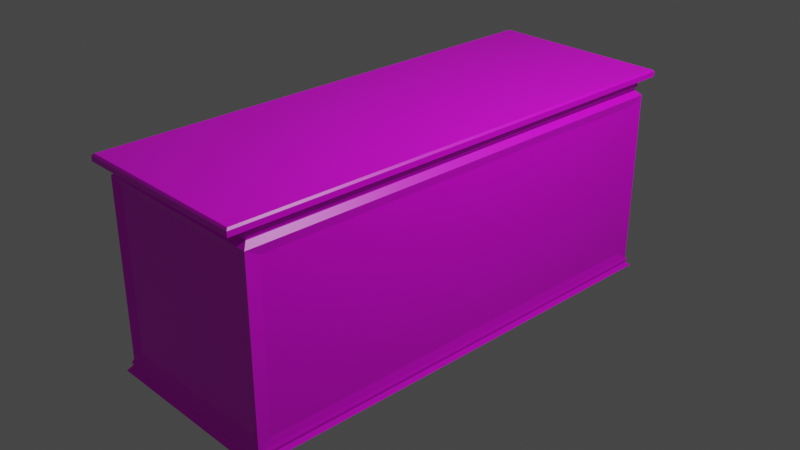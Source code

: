 # Source: altar.blend  (saved by Blender 2.80.75; exported with 4.5.12 LTS)
import bpy
from mathutils import Matrix  # noqa: F401  (used for matrix-valued properties, if any)

bpy.ops.wm.read_factory_settings(use_empty=True)
scene = bpy.context.scene
scene.name = 'Scene'

# ---- collections
col_collection = bpy.data.collections.new('Collection'); scene.collection.children.link(col_collection)

# ---- images (referenced by path relative to the original .blend; pixels are not part of the script)
import os
ASSET_DIR = os.environ.get("B2B_ASSET_DIR", "")  # directory of the original .blend (textures are referenced by path, not embedded)
HERE = os.path.dirname(os.path.abspath(__file__))  # packed textures are extracted next to this script under _unpacked/

def load_image(name, relpath, width, height, colorspace="sRGB"):
    """Load a texture the original file referenced (path relative to the .blend, or extracted next to this script)."""
    p = next((c for c in (os.path.join(HERE, relpath), os.path.join(ASSET_DIR, relpath)) if relpath and os.path.exists(c)), "")
    if p:
        img = bpy.data.images.load(p, check_existing=True)
        img.name = name
    else:  # same state as the original file: an image datablock whose file is absent (Cycles renders it pink)
        img = bpy.data.images.new(name, width, height)
        img.source = "FILE"
        img.filepath = "//" + (relpath or name)
    img.colorspace_settings.name = colorspace
    return img
img_rock_texture_png = load_image('rock_texture.png', 'rock_texture.png', 1024, 1024, 'sRGB')

# ---- materials (node trees are filled in below, after node groups)
mat_material = bpy.data.materials.new('Material')
mat_material.alpha_threshold = 0.0
mat_material.use_transparent_shadow = False
mat_material.line_color = (0.0, 0.0, 0.0, 1.0)

# ---- material node trees
mat_material.use_nodes = True; mat_material.node_tree.nodes.clear()
_N = mat_material.node_tree.nodes; _L = mat_material.node_tree.links
n0 = _N.new('ShaderNodeOutputMaterial'); n0.name = 'Material Output'; n0.location = (300, 300)
n1 = _N.new('ShaderNodeBsdfPrincipled'); n1.name = 'Principled BSDF'; n1.location = (10, 300)
n1.distribution = 'GGX'
n1.subsurface_method = 'BURLEY'
n1.inputs[2].default_value = 0.4
n1.inputs[3].default_value = 1.45
n1.inputs[27].default_value = (0.0, 0.0, 0.0, 1.0)
n1.inputs[28].default_value = 1.0
n2 = _N.new('ShaderNodeTexImage'); n2.name = 'Image Texture'; n2.location = (-280, 280)
n2.image = img_rock_texture_png
_L.new(n1.outputs[0], n0.inputs[0])
_L.new(n2.outputs[0], n1.inputs[0])
n0.is_active_output = True

# ---- world
world_world = bpy.data.worlds.new('World'); scene.world = world_world
world_world.use_nodes = True; world_world.node_tree.nodes.clear()
_N = world_world.node_tree.nodes; _L = world_world.node_tree.links
n0 = _N.new('ShaderNodeOutputWorld'); n0.name = 'World Output'; n0.location = (300, 300)
n1 = _N.new('ShaderNodeBackground'); n1.name = 'Background'; n1.location = (10, 300)
n1.inputs[0].default_value = (0.05088, 0.05088, 0.05088, 1.0)
_L.new(n1.outputs[0], n0.inputs[0])
n0.is_active_output = True
world_world.color = (0.05088, 0.05088, 0.05088)
world_world.use_sun_shadow = False
world_world.sun_shadow_jitter_overblur = 0.0

# ---- cameras
cam_camera = bpy.data.cameras.new('Camera')
cam_camera.clip_end = 100.0
cam_camera.ortho_scale = 7.314

# ---- lights
light_light = bpy.data.lights.new('Light', 'POINT')
light_light.transmission_factor = 0.0
light_light.energy = 1000.0
light_light.shadow_soft_size = 0.1
light_light.shadow_maximum_resolution = 0.006
light_light.use_absolute_resolution = True

# ---- meshes
me_cube = bpy.data.meshes.new('Cube')
me_cube.from_pydata([(-0.9447, 2.53, 1.018), (0.9867, 2.438, -0.9112), (0.9447, 2.53, 1.018), (0.9867, -2.438, -0.9112), (-0.9447, -2.53, 1.018), (-0.9867, 2.438, -0.9112), (0.9447, -2.53, 1.018), (-0.9867, -2.438, -0.9112), (-1.007, 2.604, -1.024), (-1.007, -2.604, -1.024), (1.007, 2.604, -1.024), (1.007, -2.604, -1.024), (-1.009, 2.61, -1.042), (-1.009, -2.61, -1.042), (1.009, 2.61, -1.042), (1.009, -2.61, -1.042), (-1.003, 2.594, -1.063), (-1.003, -2.594, -1.063), (1.003, 2.594, -1.063), (1.003, -2.594, -1.063), (-1.029, 2.661, -1.113), (-1.029, -2.661, -1.113), (1.029, 2.661, -1.113), (1.029, -2.661, -1.113), (0.9447, 2.53, 1.0), (0.9867, 2.438, 0.8559), (0.9447, -2.53, 1.0), (0.9867, -2.438, 0.8559), (-0.9447, 2.53, 1.0), (-0.9867, 2.438, 0.8559), (-0.9447, -2.53, 1.0), (-0.9867, -2.438, 0.8559), (0.955, -2.558, 1.039), (-0.955, -2.558, 1.039), (-0.955, 2.558, 1.039), (0.955, 2.558, 1.039), (0.9549, -2.558, 1.067), (-0.9549, -2.558, 1.067), (-0.9549, 2.558, 1.067), (0.9549, 2.558, 1.067), (0.9378, -2.54, 1.095), (-0.9378, -2.54, 1.095), (-0.9481, 2.54, 1.095), (0.9481, 2.54, 1.095), (1.012, -2.742, 1.12), (-1.012, -2.742, 1.12), (-1.024, 2.742, 1.12), (1.024, 2.742, 1.12), (1.012, -2.742, 1.177), (0.9923, -2.722, 1.197), (-0.9923, -2.722, 1.197), (-1.012, -2.742, 1.177), (-1.003, 2.722, 1.197), (-1.024, 2.742, 1.177), (1.003, 2.722, 1.197), (1.024, 2.742, 1.177), (-0.8964, 2.551, -0.9091), (-0.8964, -2.551, -0.9091), (0.8964, -2.551, -0.9091), (0.8964, 2.551, -0.9091), (0.8964, -2.551, 0.8537), (0.8964, 2.551, 0.8537), (-0.8964, 2.551, 0.8537), (-0.8964, -2.551, 0.8537), (1.0, 2.586, -1.0), (-1.0, 2.586, -1.0), (-1.0, -2.586, -1.0), (1.0, -2.586, -1.0), (-1.0, -2.586, 0.9447), (1.0, -2.586, 0.9447), (1.0, 2.586, 0.9447), (-1.0, 2.586, 0.9447)], [], [(58, 60, 63, 57), (7, 31, 29, 5), (0, 4, 33, 34), (65, 64, 10, 8), (28, 30, 4, 0), (1, 25, 27, 3), (11, 9, 13, 15), (67, 66, 9, 11), (66, 65, 8, 9), (64, 67, 11, 10), (14, 15, 19, 18), (9, 8, 12, 13), (10, 11, 15, 14), (8, 10, 14, 12), (16, 18, 22, 20), (12, 14, 18, 16), (15, 13, 17, 19), (13, 12, 16, 17), (20, 22, 23, 21), (19, 17, 21, 23), (17, 16, 20, 21), (18, 19, 23, 22), (26, 30, 68, 69), (24, 26, 69, 70), (30, 28, 71, 68), (28, 24, 70, 71), (56, 62, 61, 59), (26, 24, 2, 6), (30, 26, 6, 4), (24, 28, 0, 2), (35, 34, 38, 39), (4, 6, 32, 33), (2, 0, 34, 35), (6, 2, 35, 32), (36, 39, 43, 40), (33, 32, 36, 37), (32, 35, 39, 36), (34, 33, 37, 38), (43, 42, 46, 47), (38, 37, 41, 42), (39, 38, 42, 43), (37, 36, 40, 41), (46, 45, 51, 53), (41, 40, 44, 45), (40, 43, 47, 44), (42, 41, 45, 46), (44, 47, 55, 48), (45, 44, 48, 51), (47, 46, 53, 55), (49, 50, 51, 48), (50, 52, 53, 51), (52, 54, 55, 53), (54, 49, 48, 55), (54, 52, 50, 49), (7, 5, 65, 66), (1, 3, 67, 64), (27, 25, 70, 69), (29, 31, 68, 71), (5, 29, 71, 65), (25, 1, 64, 70), (3, 27, 69, 67), (31, 7, 66, 68), (56, 59, 64, 65), (58, 57, 66, 67), (63, 60, 69, 68), (61, 62, 71, 70), (62, 56, 65, 71), (59, 61, 70, 64), (60, 58, 67, 69), (57, 63, 68, 66)])
_uv = me_cube.uv_layers.new(name='UVMap')
_uv.uv.foreach_set('vector', [0.01057, 0.979, 0.01057, 0.7411, 0.1783, 0.7411, 0.1783, 0.979, 0.1877, 0.6887, 0.02252, 0.6887, 0.02252, 0.03022, 0.1877, 0.03022, 0.007245, 0.01768, 0.007245, 0.7012, 0.005295, 0.7049, 0.005295, 0.01395, 0.1897, 0.9915, 0.3769, 0.9915, 0.3775, 0.9947, 0.1891, 0.9947, 0.008883, 0.01768, 0.008883, 0.7012, 0.007245, 0.7012, 0.007245, 0.01768, 0.3944, 0.6887, 0.2292, 0.6887, 0.2292, 0.03022, 0.3944, 0.03022, 0.0002057, 0.9947, 0.1887, 0.9947, 0.1889, 0.9972, 0.0, 0.9972, 0.0008723, 0.9915, 0.188, 0.9915, 0.1887, 0.9947, 0.0002057, 0.9947, 0.1961, 0.7087, 0.1961, 0.01021, 0.1983, 0.007725, 0.1983, 0.7112, 0.4028, 0.7087, 0.4028, 0.01021, 0.405, 0.007723, 0.405, 0.7112, 0.4067, 0.7119, 0.4067, 0.006956, 0.4087, 0.009057, 0.4087, 0.7098, 0.1983, 0.7112, 0.1983, 0.007725, 0.2, 0.006957, 0.2, 0.7119, 0.405, 0.7112, 0.405, 0.007723, 0.4067, 0.006956, 0.4067, 0.7119, 0.1891, 0.9947, 0.3775, 0.9947, 0.3777, 0.9972, 0.1889, 0.9972, 0.3924, 0.9934, 0.3924, 0.7224, 0.3987, 0.7189, 0.3987, 0.9969, 0.1889, 0.9972, 0.3777, 0.9972, 0.3772, 1.0, 0.1894, 1.0, 0.0, 0.9972, 0.1889, 0.9972, 0.1883, 1.0, 0.0005631, 1.0, 0.2, 0.7119, 0.2, 0.006957, 0.202, 0.009059, 0.202, 0.7098, 0.605, 0.0, 0.7976, 6.44e-08, 0.7976, 0.7189, 0.605, 0.7189, 0.4049, 0.7224, 0.4049, 0.9934, 0.3987, 0.9969, 0.3987, 0.7189, 0.202, 0.7098, 0.202, 0.009059, 0.2067, 0.0, 0.2067, 0.7189, 0.4087, 0.7098, 0.4087, 0.009057, 0.4134, 0.0, 0.4134, 0.7189, 0.006048, 0.7212, 0.1828, 0.7212, 0.188, 0.729, 0.0008723, 0.729, 0.2156, 0.7012, 0.2156, 0.01768, 0.221, 0.01021, 0.221, 0.7087, 0.008883, 0.7012, 0.008883, 0.01768, 0.01427, 0.01021, 0.01427, 0.7087, 0.1949, 0.7212, 0.3717, 0.7212, 0.3769, 0.729, 0.1897, 0.729, 0.1994, 0.979, 0.1994, 0.7411, 0.3672, 0.7411, 0.3672, 0.979, 0.2156, 0.01768, 0.2156, 0.7012, 0.214, 0.7012, 0.214, 0.01768, 0.1828, 0.7212, 0.006048, 0.7212, 0.006048, 0.7189, 0.1828, 0.7189, 0.3717, 0.7212, 0.1949, 0.7212, 0.1949, 0.7189, 0.3717, 0.7189, 0.6103, 0.7189, 0.6103, 0.9768, 0.6076, 0.9768, 0.6076, 0.7189, 0.4102, 0.9754, 0.4102, 0.7203, 0.4128, 0.7189, 0.4128, 0.9768, 0.6129, 0.7203, 0.6129, 0.9754, 0.6103, 0.9768, 0.6103, 0.7189, 0.214, 0.01768, 0.214, 0.7012, 0.212, 0.7049, 0.212, 0.01395, 0.2094, 0.01398, 0.2094, 0.7049, 0.2068, 0.7024, 0.2067, 0.01645, 0.4102, 0.7189, 0.4102, 0.9768, 0.4076, 0.9768, 0.4076, 0.7189, 0.212, 0.01395, 0.212, 0.7049, 0.2094, 0.7049, 0.2094, 0.01398, 0.005295, 0.01395, 0.005295, 0.7049, 0.002659, 0.7049, 0.002659, 0.01398, 0.5979, 0.02732, 0.4205, 0.02732, 0.4134, 0.0, 0.605, 0.0, 0.002659, 0.01398, 0.002659, 0.7049, 0.0, 0.7024, 4.033e-05, 0.01645, 0.6076, 0.7189, 0.6076, 0.9768, 0.605, 0.9759, 0.605, 0.7198, 0.4076, 0.7189, 0.4076, 0.9768, 0.4049, 0.9745, 0.4049, 0.7212, 0.9927, 0.0, 0.9927, 0.7406, 0.9873, 0.7406, 0.9873, 5.474e-07, 0.4215, 0.7133, 0.5969, 0.7133, 0.6039, 0.7406, 0.4145, 0.7406, 0.5969, 0.7133, 0.5979, 0.02732, 0.605, 0.0, 0.6039, 0.7406, 0.4205, 0.02732, 0.4215, 0.7133, 0.4145, 0.7406, 0.4134, 0.0, 1.0, 5.796e-07, 1.0, 0.7406, 0.9946, 0.7406, 0.9946, 0.0, 0.3851, 0.9924, 0.3851, 0.7189, 0.3904, 0.7189, 0.3904, 0.9924, 0.3851, 0.7189, 0.3851, 0.9954, 0.3797, 0.9954, 0.3797, 0.7189, 0.3924, 0.7216, 0.3924, 0.9896, 0.3904, 0.9924, 0.3904, 0.7189, 0.9853, 0.7379, 0.9853, 0.002731, 0.9873, 5.474e-07, 0.9873, 0.7406, 0.3777, 0.9926, 0.3777, 0.7216, 0.3797, 0.7189, 0.3797, 0.9954, 0.9927, 0.7379, 0.9927, 0.002729, 0.9946, 0.0, 0.9946, 0.7406, 0.9853, 0.7352, 0.7976, 0.7352, 0.7986, 0.0, 0.9843, 0.0, 0.1877, 0.6887, 0.1877, 0.03022, 0.1961, 0.01021, 0.1961, 0.7087, 0.3944, 0.6887, 0.3944, 0.03022, 0.4028, 0.01021, 0.4028, 0.7087, 0.2292, 0.03022, 0.2292, 0.6887, 0.221, 0.7087, 0.221, 0.01021, 0.02252, 0.03022, 0.02252, 0.6887, 0.01427, 0.7087, 0.01427, 0.01021, 0.1877, 0.03022, 0.02252, 0.03022, 0.01427, 0.01021, 0.1961, 0.01021, 0.2292, 0.6887, 0.3944, 0.6887, 0.4028, 0.7087, 0.221, 0.7087, 0.3944, 0.03022, 0.2292, 0.03022, 0.221, 0.01021, 0.4028, 0.01021, 0.02252, 0.6887, 0.1877, 0.6887, 0.1961, 0.7087, 0.01427, 0.7087, 0.1994, 0.979, 0.3672, 0.979, 0.3769, 0.9915, 0.1897, 0.9915, 0.01057, 0.979, 0.1783, 0.979, 0.188, 0.9915, 0.0008723, 0.9915, 0.1783, 0.7411, 0.01057, 0.7411, 0.0008723, 0.729, 0.188, 0.729, 0.3672, 0.7411, 0.1994, 0.7411, 0.1897, 0.729, 0.3769, 0.729, 0.1994, 0.7411, 0.1994, 0.979, 0.1897, 0.9915, 0.1897, 0.729, 0.3672, 0.979, 0.3672, 0.7411, 0.3769, 0.729, 0.3769, 0.9915, 0.01057, 0.7411, 0.01057, 0.979, 0.0008723, 0.9915, 0.0008723, 0.729, 0.1783, 0.979, 0.1783, 0.7411, 0.188, 0.729, 0.188, 0.9915])
me_cube.materials.append(mat_material)
me_cube.use_remesh_preserve_volume = False
me_cube.use_remesh_preserve_attributes = False
me_cube.use_mirror_vertex_groups = False
me_cube.update()

# ---- objects
ob_cube = bpy.data.objects.new('Cube', me_cube)
ob_light = bpy.data.objects.new('Light', light_light)
ob_camera = bpy.data.objects.new('Camera', cam_camera)

# ---- transforms, parenting, visibility, modifiers, constraints
ob_cube.location = (0.0, 0.0, 0.0)
ob_cube.lock_rotations_4d = False
ob_cube.empty_display_type = 'ARROWS'
ob_cube.lineart.crease_threshold = 0.0
ob_light.location = (4.076, 1.005, 5.904)
ob_light.rotation_euler = (0.6503, 0.05522, 1.866)
ob_light.lock_rotations_4d = False
ob_light.empty_display_type = 'ARROWS'
ob_light.color = (0.0, 0.0, 0.0, 0.0)
ob_light.lineart.crease_threshold = 0.0
ob_camera.location = (7.359, -6.926, 4.958)
ob_camera.rotation_euler = (1.109, 0.0, 0.8149)
ob_camera.lock_rotations_4d = False
ob_camera.empty_display_type = 'ARROWS'
ob_camera.color = (0.0, 0.0, 0.0, 0.0)
ob_camera.display_type = 'WIRE'
ob_camera.lineart.crease_threshold = 0.0

# ---- collection membership
col_collection.objects.link(ob_cube)
col_collection.objects.link(ob_light)
col_collection.objects.link(ob_camera)

# ---- scene / render settings (as saved in the file)
scene.camera = ob_camera
scene.frame_start = 1; scene.frame_end = 250; scene.frame_set(1)
scene.render.engine = 'BLENDER_EEVEE_NEXT'
scene.cycles.use_denoising = False
scene.cycles.samples = 128
scene.cycles.sampling_pattern = 'TABULATED_SOBOL'
scene.cycles.use_adaptive_sampling = False
scene.cycles.use_light_tree = False
scene.view_settings.view_transform = 'Filmic'
bpy.context.view_layer.update()
